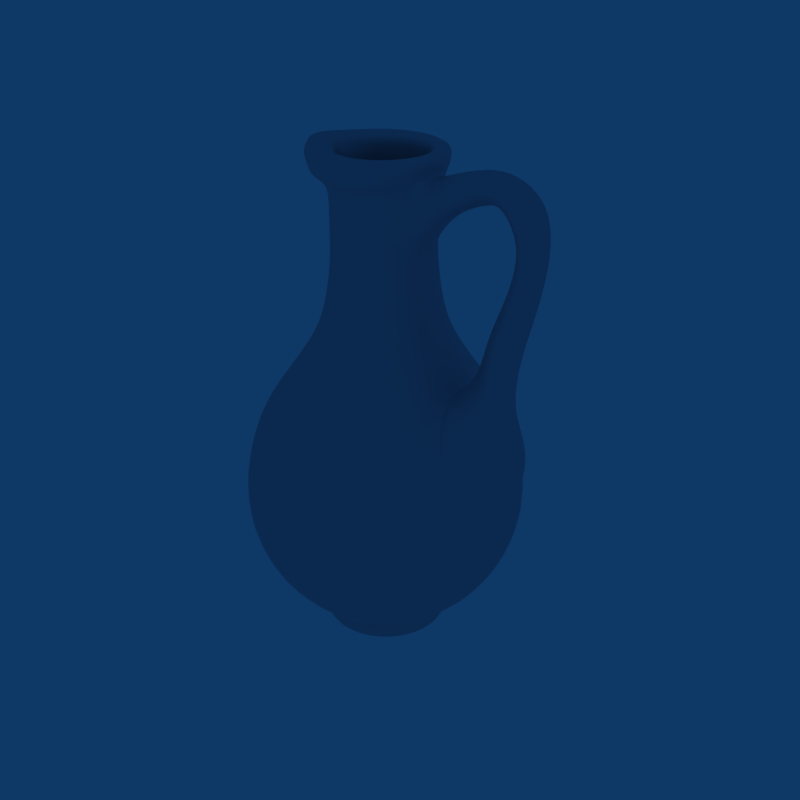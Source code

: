 # Source: Pichel_.blend  (saved by Blender 2.90.8; exported with 4.5.12 LTS)
import bpy
from mathutils import Matrix  # noqa: F401  (used for matrix-valued properties, if any)

bpy.ops.wm.read_factory_settings(use_empty=True)
scene = bpy.context.scene
scene.name = 'Scene'

# ---- collections
col_colecci_n_1 = bpy.data.collections.new('Colección 1'); scene.collection.children.link(col_colecci_n_1)

# ---- materials (node trees are filled in below, after node groups)
mat_material = bpy.data.materials.new('Material')

# ---- material node trees
mat_material.use_nodes = True; mat_material.node_tree.nodes.clear()
_N = mat_material.node_tree.nodes; _L = mat_material.node_tree.links
n0 = _N.new('ShaderNodeBsdfPrincipled'); n0.name = 'Principled BSDF'; n0.location = (10, 300)
n0.distribution = 'GGX'
n0.subsurface_method = 'BURLEY'
n0.inputs[0].default_value = (0.8, 0.7333, 0.783, 1.0)
n0.inputs[1].default_value = 0.1724
n0.inputs[3].default_value = 1.45
n0.inputs[27].default_value = (0.0, 0.0, 0.0, 1.0)
n0.inputs[28].default_value = 1.0
n1 = _N.new('ShaderNodeOutputMaterial'); n1.name = 'Material Output'; n1.location = (300, 300)
_L.new(n0.outputs[0], n1.inputs[0])
n1.is_active_output = True

# ---- world
world_world = bpy.data.worlds.new('World'); scene.world = world_world
world_world.color = (0.05656, 0.2208, 0.4)
world_world.use_sun_shadow = False
world_world.sun_shadow_jitter_overblur = 0.0
world_world.cycles.sampling_method = 'MANUAL'
world_world.cycles.sample_map_resolution = 256

# ---- meshes
me_oilbottle = bpy.data.meshes.new('Oilbottle')
me_oilbottle.from_pydata([(1.123, -5.349e-10, -0.3066), (-1.123, -5.349e-10, -0.3066), (-1.391, -5.349e-10, -0.5379), (-1.77, -5.349e-10, -0.8493), (-2.081, -5.349e-10, -1.229), (-2.313, -5.349e-10, -1.661), (-2.455, -5.349e-10, -2.131), (-2.503, -5.349e-10, -2.619), (-2.455, -5.349e-10, -3.146), (-2.313, -5.349e-10, -3.704), (-2.081, -5.349e-10, -4.23), (-1.701, -5.349e-10, -4.758), (-1.391, -5.349e-10, -5.187), (-1.024, -5.349e-10, -5.808), (-0.8846, -5.349e-10, -6.774), (-0.8172, 0.3385, -6.774), (-0.8172, -0.3385, -6.774), (-0.9458, 0.3918, -5.808), (-0.9458, -0.3918, -5.808), (-1.285, 0.5322, -5.187), (-1.285, -0.5322, -5.187), (-1.572, 0.6511, -4.758), (-1.572, -0.6511, -4.758), (-1.923, 0.7965, -4.23), (-1.923, -0.7965, -4.23), (-2.137, 0.8851, -3.704), (-2.137, -0.8851, -3.704), (-2.268, 0.9396, -3.146), (-2.268, -0.9396, -3.146), (-2.313, 0.958, -2.619), (-2.313, -0.958, -2.619), (-2.268, 0.9396, -2.131), (-2.268, -0.9396, -2.131), (-2.137, 0.8851, -1.661), (-2.137, -0.8851, -1.661), (-1.923, 0.7965, -1.229), (-1.923, -0.7965, -1.229), (-1.635, 0.6774, -0.8493), (-1.635, -0.6774, -0.8493), (-1.285, 0.5322, -0.5379), (-1.285, -0.5322, -0.5379), (-1.037, 0.4297, -0.3066), (-1.037, -0.4297, -0.3066), (-0.7939, 0.7939, -0.3066), (-0.7939, -0.7939, -0.3066), (-0.9834, 0.9834, -0.5379), (-0.9834, -0.9834, -0.5379), (-1.252, 1.252, -0.8493), (-1.252, -1.252, -0.8493), (-1.472, 1.472, -1.229), (-1.472, -1.472, -1.229), (-1.635, 1.635, -1.661), (-1.635, -1.635, -1.661), (-1.736, 1.736, -2.131), (-1.736, -1.736, -2.131), (-1.77, 1.77, -2.619), (-1.77, -1.77, -2.619), (-1.736, 1.736, -3.146), (-1.736, -1.736, -3.146), (-1.635, 1.635, -3.704), (-1.635, -1.635, -3.704), (-1.472, 1.472, -4.23), (-1.472, -1.472, -4.23), (-1.203, 1.203, -4.758), (-1.203, -1.203, -4.758), (-0.9834, 0.9834, -5.187), (-0.9834, -0.9834, -5.187), (-0.7239, 0.7239, -5.808), (-0.7239, -0.7239, -5.808), (-0.6255, 0.6255, -6.774), (-0.6255, -0.6255, -6.774), (-0.3385, 0.8172, -6.774), (-0.3385, -0.8172, -6.774), (-0.3918, 0.9458, -5.808), (-0.3918, -0.9458, -5.808), (-0.5322, 1.285, -5.187), (-0.5322, -1.285, -5.187), (-0.6511, 1.572, -4.758), (-0.6511, -1.572, -4.758), (-0.7965, 1.923, -4.23), (-0.7965, -1.923, -4.23), (-0.8851, 2.137, -3.704), (-0.8851, -2.137, -3.704), (-0.9396, 2.268, -3.146), (-0.9396, -2.268, -3.146), (-0.958, 2.313, -2.619), (-0.958, -2.313, -2.619), (-0.9396, 2.268, -2.131), (-0.9396, -2.268, -2.131), (-0.8851, 2.137, -1.661), (-0.8851, -2.137, -1.661), (-0.7965, 1.923, -1.229), (-0.7965, -1.923, -1.229), (-0.6774, 1.635, -0.8493), (-0.6774, -1.635, -0.8493), (-0.5322, 1.285, -0.5379), (-0.5322, -1.285, -0.5379), (-0.4297, 1.037, -0.3066), (-0.4297, -1.037, -0.3066), (8.226e-08, 1.123, -0.3066), (8.226e-08, -1.123, -0.3066), (-1.364e-08, 1.391, -0.5379), (-1.364e-08, -1.391, -0.5379), (1.013e-07, 1.77, -0.8493), (1.013e-07, -1.77, -0.8493), (-2.864e-08, 2.081, -1.229), (-2.864e-08, -2.081, -1.229), (1.117e-07, 2.313, -1.661), (1.117e-07, -2.313, -1.661), (1.126e-07, 2.455, -2.131), (1.126e-07, -2.455, -2.131), (8.681e-08, 2.503, -2.619), (8.681e-08, -2.503, -2.619), (1.126e-07, 2.455, -3.146), (1.126e-07, -2.455, -3.146), (-2.619e-08, 2.313, -3.704), (-2.619e-08, -2.313, -3.704), (-2.864e-08, 2.081, -4.23), (-2.864e-08, -2.081, -4.23), (8.072e-08, 1.701, -4.758), (8.072e-08, -1.701, -4.758), (-3.526e-08, 1.391, -5.187), (-3.526e-08, -1.391, -5.187), (-4.186e-08, 1.024, -5.808), (-4.186e-08, -1.024, -5.808), (-7.967e-09, 0.8846, -6.774), (-7.967e-09, -0.8846, -6.774), (0.3385, 0.8172, -6.774), (0.3385, -0.8172, -6.774), (0.3918, 0.9458, -5.808), (0.3918, -0.9458, -5.808), (0.5322, 1.285, -5.187), (0.5322, -1.285, -5.187), (0.6511, 1.572, -4.758), (0.6511, -1.572, -4.758), (0.7965, 1.923, -4.23), (0.7965, -1.923, -4.23), (0.8851, 2.137, -3.704), (0.8851, -2.137, -3.704), (0.9396, 2.268, -3.146), (0.9396, -2.268, -3.146), (0.958, 2.313, -2.619), (0.958, -2.313, -2.619), (0.9396, 2.268, -2.131), (0.9396, -2.268, -2.131), (0.8851, 2.137, -1.661), (0.8851, -2.137, -1.661), (0.7965, 1.923, -1.229), (0.7965, -1.923, -1.229), (0.6774, 1.635, -0.8493), (0.6774, -1.635, -0.8493), (0.5322, 1.285, -0.5379), (0.5322, -1.285, -0.5379), (0.4297, 1.037, -0.3066), (0.4297, -1.037, -0.3066), (0.7939, 0.7939, -0.3066), (0.7939, -0.7939, -0.3066), (0.9834, 0.9834, -0.5379), (0.9834, -0.9834, -0.5379), (1.252, 1.252, -0.8493), (1.252, -1.252, -0.8493), (1.472, 1.472, -1.229), (1.472, -1.472, -1.229), (1.635, 1.635, -1.661), (1.635, -1.635, -1.661), (1.736, 1.736, -2.131), (1.736, -1.736, -2.131), (1.77, 1.77, -2.619), (1.77, -1.77, -2.619), (1.736, 1.736, -3.146), (1.736, -1.736, -3.146), (1.635, 1.635, -3.704), (1.635, -1.635, -3.704), (1.472, 1.472, -4.23), (1.472, -1.472, -4.23), (1.203, 1.203, -4.758), (1.203, -1.203, -4.758), (0.9834, 0.9834, -5.187), (0.9834, -0.9834, -5.187), (0.7239, 0.7239, -5.808), (0.7239, -0.7239, -5.808), (0.6255, 0.6255, -6.774), (0.6255, -0.6255, -6.774), (0.8172, 0.3385, -6.774), (0.8172, -0.3385, -6.774), (0.9458, 0.3918, -5.808), (0.9458, -0.3918, -5.808), (1.285, 0.5322, -5.187), (1.285, -0.5322, -5.187), (1.622, 0.5763, -4.758), (1.622, -0.5763, -4.758), (1.823, 0.9462, -4.23), (1.823, -0.9462, -4.23), (2.037, 1.035, -3.704), (2.037, -1.035, -3.704), (2.318, 0.8647, -3.146), (2.318, -0.8647, -3.146), (2.313, 0.958, -2.619), (2.313, -0.958, -2.619), (2.268, 0.9396, -2.131), (2.268, -0.9396, -2.131), (2.137, 0.8851, -1.661), (2.137, -0.8851, -1.661), (1.923, 0.7965, -1.229), (1.923, -0.7965, -1.229), (1.635, 0.6774, -0.8493), (1.635, -0.6774, -0.8493), (1.285, 0.5322, -0.5379), (1.285, -0.5322, -0.5379), (1.037, 0.4297, -0.3066), (1.037, -0.4297, -0.3066), (1.391, -5.349e-10, -0.5378), (1.77, -5.349e-10, -0.8491), (2.081, -5.349e-10, -1.228), (2.313, -5.349e-10, -1.661), (2.455, -5.349e-10, -2.131), (2.503, -5.349e-10, -2.619), (2.486, -5.349e-10, -2.811), (1.504, -5.349e-10, -5.03), (1.391, -5.349e-10, -5.187), (1.024, -5.349e-10, -5.808), (0.8846, -5.349e-10, -6.774), (-0.8846, -5.349e-10, -8.105), (-0.8172, 0.3385, -8.105), (-0.8172, -0.3385, -8.105), (-0.6255, 0.6255, -8.105), (-0.6255, -0.6255, -8.105), (-0.3385, 0.8172, -8.105), (-0.3385, -0.8172, -8.105), (-7.967e-09, 0.8846, -8.105), (-7.967e-09, -0.8846, -8.105), (0.3385, 0.8172, -8.105), (0.3385, -0.8172, -8.105), (0.6255, 0.6255, -8.105), (0.6255, -0.6255, -8.105), (0.8826, 0.3385, -8.105), (0.8826, -0.3385, -8.105), (-1.214, -5.349e-10, -8.243), (-1.131, 0.4174, -8.243), (-1.131, -0.4174, -8.243), (-0.8943, 0.7713, -8.243), (-0.8943, -0.7713, -8.243), (-0.5404, 1.008, -8.243), (-0.5404, -1.008, -8.243), (-0.123, 1.091, -8.243), (-0.123, -1.091, -8.243), (0.2944, 1.008, -8.243), (0.2944, -1.008, -8.243), (0.6482, 0.7713, -8.243), (0.6482, -0.7713, -8.243), (0.9005, 0.4174, -8.262), (0.9005, -0.4174, -8.262), (1.089, -5.349e-10, -8.389), (-1.719, -5.349e-10, -8.664), (-1.31, 0.4639, -8.664), (-1.31, -0.4639, -8.664), (-0.994, 0.8573, -8.664), (-0.994, -0.8573, -8.664), (-0.6007, 1.12, -8.664), (-0.6007, -1.12, -8.664), (-0.1368, 1.212, -8.664), (-0.1368, -1.212, -8.664), (0.3272, 1.12, -8.664), (0.3272, -1.12, -8.664), (0.7205, 0.8573, -8.664), (0.7205, -0.8573, -8.664), (0.9833, 0.4639, -8.664), (0.9833, -0.4639, -8.664), (1.076, -5.349e-10, -8.664), (0.7613, -5.349e-10, -8.664), (0.7033, 0.2913, -8.664), (0.7033, -0.2913, -8.664), (0.5383, 0.5383, -8.664), (0.5383, -0.5383, -8.664), (0.2913, 0.7033, -8.664), (0.2913, -0.7033, -8.664), (-6.526e-09, 0.7613, -8.664), (-6.526e-09, -0.7613, -8.664), (-0.2913, 0.7033, -8.664), (-0.2913, -0.7033, -8.664), (-0.5383, 0.5383, -8.664), (-0.5383, -0.5383, -8.664), (-0.7512, 0.2913, -8.664), (-0.7512, -0.2913, -8.664), (-1.094, -5.349e-10, -8.664), (0.707, -5.349e-10, -8.238), (0.6532, 0.2706, -8.238), (0.6532, -0.2706, -8.238), (0.4999, 0.4999, -8.238), (0.4999, -0.4999, -8.238), (0.2706, 0.6532, -8.238), (0.2706, -0.6532, -8.238), (-6.157e-09, 0.707, -8.238), (-6.157e-09, -0.707, -8.238), (-0.2706, 0.6532, -8.238), (-0.2706, -0.6532, -8.238), (-0.4999, 0.4999, -8.238), (-0.4999, -0.4999, -8.238), (-0.6532, 0.2706, -8.238), (-0.6532, -0.2706, -8.238), (-0.707, -5.349e-10, -8.238), (0.8792, -5.349e-10, -5.688), (0.8122, 0.2706, -5.688), (0.8122, -0.2706, -5.688), (0.6217, 0.4999, -5.688), (0.6217, -0.4999, -5.688), (0.3364, 0.6532, -5.688), (0.3364, -0.6532, -5.688), (7.185e-09, 0.707, -5.688), (7.185e-09, -0.707, -5.688), (-0.3364, 0.6532, -5.688), (-0.3364, -0.6532, -5.688), (-0.6217, 0.4999, -5.688), (-0.6217, -0.4999, -5.688), (-0.8122, 0.2706, -5.688), (-0.8122, -0.2706, -5.688), (-0.8792, -5.349e-10, -5.688), (1.616, -5.349e-10, -5.1), (2.649, -5.349e-10, -3.191), (2.502, 0.8071, -3.486), (2.502, -0.8071, -3.486), (2.223, 0.9607, -3.972), (2.223, -0.9607, -3.972), (1.959, 0.881, -4.41), (1.959, -0.881, -4.41), (1.717, 0.5356, -4.829), (1.717, -0.5356, -4.829), (1.873, 0.3358, -5.002), (1.873, -0.3358, -5.002), (2.114, 0.5543, -4.716), (2.114, -0.5543, -4.716), (2.334, 0.6109, -4.429), (2.334, -0.6109, -4.429), (2.486, 0.4633, -4.214), (2.486, -0.4633, -4.214), (2.615, -5.349e-10, -4.055), (1.772, -5.349e-10, -5.213), (1.949, -5.349e-10, -5.5), (2.559, -5.349e-10, -4.629), (2.451, 0.32, -4.862), (2.451, -0.32, -4.862), (2.33, 0.3795, -4.979), (2.33, -0.3795, -4.979), (2.168, 0.3436, -5.133), (2.168, -0.3436, -5.133), (2.067, 0.1513, -5.48), (2.067, -0.1513, -5.48), (1.541, -5.349e-10, -5.07), (2.548, -5.349e-10, -2.895), (1.661, 0.5683, -4.794), (1.661, -0.5683, -4.794), (2.383, 0.8558, -3.225), (2.383, -0.8558, -3.225), (2.099, 1.024, -3.773), (2.099, -1.024, -3.773), (1.873, 0.9364, -4.285), (1.873, -0.9364, -4.285), (2.509, 0.1581, -6.867), (2.509, -0.1581, -6.867), (2.62, 0.2452, -6.842), (2.62, -0.2452, -6.842), (2.713, 0.2612, -6.8), (2.713, -0.2612, -6.8), (2.791, 0.2125, -6.735), (2.791, -0.2125, -6.735), (2.979, -5.349e-10, -6.551), (2.448, -5.349e-10, -6.909), (2.613, -5.349e-10, -7.57), (3.162, -5.349e-10, -7.542), (3.013, 0.2218, -7.546), (3.013, -0.2218, -7.546), (2.911, 0.3021, -7.556), (2.911, -0.3021, -7.556), (2.804, 0.2853, -7.566), (2.804, -0.2853, -7.566), (2.686, 0.1644, -7.578), (2.686, -0.1644, -7.578), (2.492, 0.2074, -8.046), (2.492, -0.2074, -8.046), (2.635, 0.338, -8.117), (2.635, -0.338, -8.117), (2.765, 0.3607, -8.182), (2.765, -0.3607, -8.182), (2.889, 0.2849, -8.243), (2.889, -0.2849, -8.243), (3.018, -5.349e-10, -8.327), (2.439, -5.349e-10, -8.0), (2.232, -5.349e-10, -8.155), (2.337, -5.349e-10, -8.752), (2.312, 0.2518, -8.603), (2.312, -0.2518, -8.603), (2.29, 0.3217, -8.485), (2.29, -0.3217, -8.485), (2.268, 0.3021, -8.361), (2.268, -0.3021, -8.361), (2.243, 0.1849, -8.225), (2.243, -0.1849, -8.225), (1.884, 0.1849, -8.116), (1.884, -0.1849, -8.116), (1.824, 0.278, -8.24), (1.824, -0.278, -8.24), (1.769, 0.2976, -8.353), (1.769, -0.2976, -8.353), (1.716, 0.2518, -8.461), (1.716, -0.2518, -8.461), (1.658, -5.349e-10, -8.601), (1.922, -5.349e-10, -8.055), (-0.8846, -5.349e-10, -7.218), (-0.8846, -5.349e-10, -7.661), (-0.8172, 0.3385, -7.218), (-0.8172, -0.3385, -7.218), (-0.8172, 0.3385, -7.661), (-0.8172, -0.3385, -7.661), (-0.6255, 0.6255, -7.218), (-0.6255, -0.6255, -7.218), (-0.6255, 0.6255, -7.661), (-0.6255, -0.6255, -7.661), (-0.3385, 0.8172, -7.218), (-0.3385, -0.8172, -7.218), (-0.3385, 0.8172, -7.661), (-0.3385, -0.8172, -7.661), (-7.967e-09, 0.8846, -7.218), (-7.967e-09, -0.8846, -7.218), (-7.967e-09, 0.8846, -7.661), (-7.967e-09, -0.8846, -7.661), (0.3385, 0.8172, -7.218), (0.3385, -0.8172, -7.218), (0.3385, 0.8172, -7.661), (0.3385, -0.8172, -7.661), (0.6255, 0.6255, -7.218), (0.6255, -0.6255, -7.218), (0.6255, 0.6255, -7.661), (0.6255, -0.6255, -7.661), (0.8172, 0.3385, -7.218), (0.8172, -0.3385, -7.218), (0.8172, 0.3385, -7.661), (0.8172, -0.3385, -7.661), (0.8846, -5.349e-10, -7.054), (1.13, -5.349e-10, -7.501), (1.047, 0.3289, -7.864), (1.047, -0.3289, -7.864), (1.068, 0.2964, -7.594), (1.068, -0.2964, -7.594), (1.075, 0.3357, -8.186), (1.075, -0.3357, -8.186), (1.155, -5.349e-10, -8.376), (1.11, 0.1509, -8.328), (1.11, -0.1509, -8.328), (1.526, -5.349e-10, -7.883), (1.435, 0.3034, -8.099), (1.435, -0.3034, -8.099), (1.476, 0.2406, -7.97), (1.476, -0.2406, -7.97), (1.422, 0.3167, -8.27), (1.422, -0.3167, -8.27), (1.407, -5.349e-10, -8.489), (1.413, 0.2013, -8.394), (1.413, -0.2013, -8.394), (2.143, 0.1536, -5.942), (2.143, -0.1536, -5.942), (2.299, 0.1558, -6.404), (2.299, -0.1558, -6.404), (2.248, 0.3108, -5.703), (2.248, -0.3108, -5.703), (2.407, 0.278, -6.272), (2.407, -0.278, -6.272), (2.387, 0.34, -5.586), (2.387, -0.34, -5.586), (2.523, 0.3006, -6.193), (2.523, -0.3006, -6.193), (2.493, 0.2842, -5.486), (2.493, -0.2842, -5.486), (2.615, 0.2484, -6.11), (2.615, -0.2484, -6.11), (2.628, -5.349e-10, -5.27), (2.776, -5.349e-10, -5.911), (2.082, -5.349e-10, -5.97), (2.265, -5.349e-10, -6.439), (-1.38, -5.349e-10, -8.384), (-1.171, 0.4233, -8.384), (-1.171, -0.4233, -8.384), (-0.9069, 0.7821, -8.384), (-0.9069, -0.7821, -8.384), (-0.5481, 1.022, -8.384), (-0.5481, -1.022, -8.384), (-0.1248, 1.106, -8.384), (-0.1248, -1.106, -8.384), (0.2985, 1.022, -8.384), (0.2985, -1.022, -8.384), (0.7014, 0.8346, -8.384), (0.7014, -0.8346, -8.384), (0.9573, 0.4517, -8.456), (0.9573, -0.4517, -8.456), (1.047, -5.349e-10, -8.456), (0.736, -5.349e-10, -8.466), (0.68, 0.2817, -8.466), (0.68, -0.2817, -8.466), (0.5205, 0.5205, -8.466), (0.5205, -0.5205, -8.466), (0.2817, 0.68, -8.466), (0.2817, -0.68, -8.466), (-5.715e-08, 0.736, -8.466), (-5.715e-08, -0.736, -8.466), (-0.2817, 0.68, -8.466), (-0.2817, -0.68, -8.466), (-0.5205, 0.5205, -8.466), (-0.5205, -0.5205, -8.466), (-0.7056, 0.2817, -8.466), (-0.7056, -0.2817, -8.466), (-0.9139, -5.349e-10, -8.466), (-1.123, -5.349e-10, 2.384e-07), (-1.037, 0.4297, 4.768e-07), (-1.037, -0.4297, 4.768e-07), (-0.7939, 0.7939, 4.768e-07), (-0.7939, -0.7939, 4.768e-07), (-0.4297, 1.037, 4.768e-07), (-0.4297, -1.037, 4.768e-07), (8.226e-08, 1.123, 4.768e-07), (8.226e-08, -1.123, 4.768e-07), (0.4297, 1.037, 4.768e-07), (0.4297, -1.037, 4.768e-07), (0.7939, 0.7939, 4.768e-07), (0.7939, -0.7939, 4.768e-07), (1.037, 0.4297, 4.768e-07), (1.037, -0.4297, 4.768e-07), (1.123, -5.349e-10, 2.384e-07), (-0.8926, 0.3697, 2.384e-07), (-0.8926, -0.3697, 2.384e-07), (-0.9662, -5.349e-10, 2.384e-07), (-0.6832, 0.6832, 4.768e-07), (-0.6832, -0.6832, 4.768e-07), (-0.3697, 0.8926, 4.768e-07), (-0.3697, -0.8926, 4.768e-07), (6.264e-08, 0.9662, 4.768e-07), (6.264e-08, -0.9662, 4.768e-07), (0.3697, 0.8926, 4.768e-07), (0.3697, -0.8926, 4.768e-07), (0.6832, 0.6832, 4.768e-07), (0.6832, -0.6832, 4.768e-07), (0.8926, 0.3697, 2.384e-07), (0.8926, -0.3697, 2.384e-07), (0.9662, -5.349e-10, 2.384e-07), (-7.586e-08, -5.349e-10, 2.384e-07), (-1.037, 0.4297, -0.1824), (-1.037, -0.4297, -0.1824), (-1.123, -5.349e-10, -0.1824), (-0.7939, 0.7939, -0.1824), (-0.7939, -0.7939, -0.1824), (-0.4297, 1.037, -0.1824), (-0.4297, -1.037, -0.1824), (-3.375e-08, 1.123, -0.1824), (-3.375e-08, -1.123, -0.1824), (0.4297, 1.037, -0.1824), (0.4297, -1.037, -0.1824), (0.7939, 0.7939, -0.1824), (0.7939, -0.7939, -0.1824), (1.037, 0.4297, -0.1824), (1.037, -0.4297, -0.1824), (1.123, -5.349e-10, -0.1824), (0.8693, -5.349e-10, -0.5207), (0.9275, 0.3327, -5.399), (0.9275, -0.3327, -5.399), (1.484, 0.6147, -4.46), (1.484, -0.6147, -4.46), (1.939, 0.8031, -3.489), (1.939, -0.8031, -3.489), (2.099, 0.8693, -2.619), (2.099, -0.8693, -2.619), (1.939, 0.8031, -1.75), (1.939, -0.8031, -1.75), (1.484, 0.6147, -1.013), (1.484, -0.6147, -1.013), (0.8031, 0.3327, -0.5207), (0.8031, -0.3327, -0.5207), (-6.096e-08, -5.349e-10, -0.3478), (0.6147, 0.6147, -0.5207), (0.6147, -0.6147, -0.5207), (1.136, 1.136, -1.013), (1.136, -1.136, -1.013), (1.484, 1.484, -1.75), (1.484, -1.484, -1.75), (1.606, 1.606, -2.619), (1.606, -1.606, -2.619), (1.484, 1.484, -3.489), (1.484, -1.484, -3.489), (1.136, 1.136, -4.46), (1.136, -1.136, -4.46), (0.7099, 0.6147, -5.399), (0.7099, -0.6147, -5.399), (0.3842, 0.8031, -5.399), (0.3842, -0.8031, -5.399), (0.6147, 1.484, -4.46), (0.6147, -1.484, -4.46), (0.8031, 1.939, -3.489), (0.8031, -1.939, -3.489), (0.8693, 2.099, -2.619), (0.8693, -2.099, -2.619), (0.8031, 1.939, -1.75), (0.8031, -1.939, -1.75), (0.6147, 1.484, -1.013), (0.6147, -1.484, -1.013), (0.3327, 0.8031, -0.5207), (0.3327, -0.8031, -0.5207), (-7.869e-08, 0.8693, -0.5207), (-7.869e-08, -0.8693, -0.5207), (-1.063e-07, 1.606, -1.013), (-1.063e-07, -1.606, -1.013), (-1.157e-07, 2.099, -1.75), (-1.157e-07, -2.099, -1.75), (-1.342e-07, 2.272, -2.619), (-1.342e-07, -2.272, -2.619), (-1.157e-07, 2.099, -3.489), (-1.157e-07, -2.099, -3.489), (-1.063e-07, 1.606, -4.46), (-1.063e-07, -1.606, -4.46), (-1.114e-07, 0.8693, -5.399), (-1.114e-07, -0.8693, -5.399), (-0.3842, 0.8031, -5.399), (-0.3842, -0.8031, -5.399), (-0.6147, 1.484, -4.46), (-0.6147, -1.484, -4.46), (-0.8031, 1.939, -3.489), (-0.8031, -1.939, -3.489), (-0.8693, 2.099, -2.619), (-0.8693, -2.099, -2.619), (-0.8031, 1.939, -1.75), (-0.8031, -1.939, -1.75), (-0.6147, 1.484, -1.013), (-0.6147, -1.484, -1.013), (-0.3327, 0.8031, -0.5207), (-0.3327, -0.8031, -0.5207), (-0.6147, 0.6147, -0.5207), (-0.6147, -0.6147, -0.5207), (-1.136, 1.136, -1.013), (-1.136, -1.136, -1.013), (-1.484, 1.484, -1.75), (-1.484, -1.484, -1.75), (-1.606, 1.606, -2.619), (-1.606, -1.606, -2.619), (-1.484, 1.484, -3.489), (-1.484, -1.484, -3.489), (-1.136, 1.136, -4.46), (-1.136, -1.136, -4.46), (-0.7099, 0.6147, -5.399), (-0.7099, -0.6147, -5.399), (-0.9275, 0.3327, -5.399), (-0.9275, -0.3327, -5.399), (-1.484, 0.6147, -4.46), (-1.484, -0.6147, -4.46), (-1.939, 0.8031, -3.489), (-1.939, -0.8031, -3.489), (-2.099, 0.8693, -2.619), (-2.099, -0.8693, -2.619), (-1.939, 0.8031, -1.75), (-1.939, -0.8031, -1.75), (-1.484, 0.6147, -1.013), (-1.484, -0.6147, -1.013), (-0.8031, 0.3327, -0.5207), (-0.8031, -0.3327, -0.5207), (-0.8693, -5.349e-10, -0.5207), (-1.606, -5.349e-10, -1.013), (-2.099, -5.349e-10, -1.75), (-2.272, -5.349e-10, -2.619), (-2.099, -5.349e-10, -3.489), (-1.606, -5.349e-10, -4.46), (-1.004, -5.349e-10, -5.399), (1.606, -5.349e-10, -1.013), (2.099, -5.349e-10, -1.75), (2.272, -5.349e-10, -2.619), (2.099, -5.349e-10, -3.489), (1.606, -5.349e-10, -4.46), (1.004, -5.349e-10, -5.399), (0.707, -5.349e-10, -6.211), (0.6532, 0.2706, -6.211), (0.6532, -0.2706, -6.211), (0.4999, 0.4999, -6.211), (0.4999, -0.4999, -6.211), (0.2706, 0.6532, -6.211), (0.2706, -0.6532, -6.211), (-6.157e-09, 0.707, -6.211), (-6.157e-09, -0.707, -6.211), (-0.2706, 0.6532, -6.211), (-0.2706, -0.6532, -6.211), (-0.4999, 0.4999, -6.211), (-0.4999, -0.4999, -6.211), (-0.6532, 0.2706, -6.211), (-0.6532, -0.2706, -6.211), (-0.707, -5.349e-10, -6.211)], [], [(14, 13, 17, 15), (18, 13, 14, 16), (13, 12, 19, 17), (20, 12, 13, 18), (12, 11, 21, 19), (22, 11, 12, 20), (11, 10, 23, 21), (24, 10, 11, 22), (10, 9, 25, 23), (26, 9, 10, 24), (9, 8, 27, 25), (28, 8, 9, 26), (8, 7, 29, 27), (30, 7, 8, 28), (7, 6, 31, 29), (32, 6, 7, 30), (6, 5, 33, 31), (34, 5, 6, 32), (5, 4, 35, 33), (36, 4, 5, 34), (4, 3, 37, 35), (38, 3, 4, 36), (3, 2, 39, 37), (40, 2, 3, 38), (2, 1, 41, 39), (42, 1, 2, 40), (39, 41, 43, 45), (44, 42, 40, 46), (37, 39, 45, 47), (46, 40, 38, 48), (35, 37, 47, 49), (48, 38, 36, 50), (33, 35, 49, 51), (50, 36, 34, 52), (31, 33, 51, 53), (52, 34, 32, 54), (29, 31, 53, 55), (54, 32, 30, 56), (27, 29, 55, 57), (56, 30, 28, 58), (25, 27, 57, 59), (58, 28, 26, 60), (23, 25, 59, 61), (60, 26, 24, 62), (21, 23, 61, 63), (62, 24, 22, 64), (19, 21, 63, 65), (64, 22, 20, 66), (17, 19, 65, 67), (66, 20, 18, 68), (15, 17, 67, 69), (68, 18, 16, 70), (69, 67, 73, 71), (74, 68, 70, 72), (67, 65, 75, 73), (76, 66, 68, 74), (65, 63, 77, 75), (78, 64, 66, 76), (63, 61, 79, 77), (80, 62, 64, 78), (61, 59, 81, 79), (82, 60, 62, 80), (59, 57, 83, 81), (84, 58, 60, 82), (57, 55, 85, 83), (86, 56, 58, 84), (55, 53, 87, 85), (88, 54, 56, 86), (53, 51, 89, 87), (90, 52, 54, 88), (51, 49, 91, 89), (92, 50, 52, 90), (49, 47, 93, 91), (94, 48, 50, 92), (47, 45, 95, 93), (96, 46, 48, 94), (45, 43, 97, 95), (98, 44, 46, 96), (95, 97, 99, 101), (100, 98, 96, 102), (93, 95, 101, 103), (102, 96, 94, 104), (91, 93, 103, 105), (104, 94, 92, 106), (89, 91, 105, 107), (106, 92, 90, 108), (87, 89, 107, 109), (108, 90, 88, 110), (85, 87, 109, 111), (110, 88, 86, 112), (83, 85, 111, 113), (112, 86, 84, 114), (81, 83, 113, 115), (114, 84, 82, 116), (79, 81, 115, 117), (116, 82, 80, 118), (77, 79, 117, 119), (118, 80, 78, 120), (75, 77, 119, 121), (120, 78, 76, 122), (73, 75, 121, 123), (122, 76, 74, 124), (71, 73, 123, 125), (124, 74, 72, 126), (125, 123, 129, 127), (130, 124, 126, 128), (123, 121, 131, 129), (132, 122, 124, 130), (121, 119, 133, 131), (134, 120, 122, 132), (119, 117, 135, 133), (136, 118, 120, 134), (117, 115, 137, 135), (138, 116, 118, 136), (115, 113, 139, 137), (140, 114, 116, 138), (113, 111, 141, 139), (142, 112, 114, 140), (111, 109, 143, 141), (144, 110, 112, 142), (109, 107, 145, 143), (146, 108, 110, 144), (107, 105, 147, 145), (148, 106, 108, 146), (105, 103, 149, 147), (150, 104, 106, 148), (103, 101, 151, 149), (152, 102, 104, 150), (101, 99, 153, 151), (154, 100, 102, 152), (151, 153, 155, 157), (156, 154, 152, 158), (149, 151, 157, 159), (158, 152, 150, 160), (147, 149, 159, 161), (160, 150, 148, 162), (145, 147, 161, 163), (162, 148, 146, 164), (143, 145, 163, 165), (164, 146, 144, 166), (141, 143, 165, 167), (166, 144, 142, 168), (139, 141, 167, 169), (168, 142, 140, 170), (137, 139, 169, 171), (170, 140, 138, 172), (135, 137, 171, 173), (172, 138, 136, 174), (133, 135, 173, 175), (174, 136, 134, 176), (131, 133, 175, 177), (176, 134, 132, 178), (129, 131, 177, 179), (178, 132, 130, 180), (127, 129, 179, 181), (180, 130, 128, 182), (181, 179, 185, 183), (186, 180, 182, 184), (179, 177, 187, 185), (188, 178, 180, 186), (177, 175, 189, 187), (190, 176, 178, 188), (175, 173, 191, 189), (192, 174, 176, 190), (173, 171, 193, 191), (194, 172, 174, 192), (171, 169, 195, 193), (196, 170, 172, 194), (169, 167, 197, 195), (198, 168, 170, 196), (167, 165, 199, 197), (200, 166, 168, 198), (165, 163, 201, 199), (202, 164, 166, 200), (163, 161, 203, 201), (204, 162, 164, 202), (161, 159, 205, 203), (206, 160, 162, 204), (159, 157, 207, 205), (208, 158, 160, 206), (157, 155, 209, 207), (210, 156, 158, 208), (0, 211, 207, 209), (0, 210, 208, 211), (205, 207, 211, 212), (211, 208, 206, 212), (203, 205, 212, 213), (212, 206, 204, 213), (201, 203, 213, 214), (213, 204, 202, 214), (199, 201, 214, 215), (214, 202, 200, 215), (197, 199, 215, 216), (215, 200, 198, 216), (195, 197, 216, 217), (216, 198, 196, 217), (187, 189, 218, 219), (218, 190, 188, 219), (185, 187, 219, 220), (219, 188, 186, 220), (183, 185, 220, 221), (220, 186, 184, 221), (223, 238, 237, 222), (237, 239, 224, 222), (225, 240, 238, 223), (239, 241, 226, 224), (227, 242, 240, 225), (241, 243, 228, 226), (229, 244, 242, 227), (243, 245, 230, 228), (231, 246, 244, 229), (245, 247, 232, 230), (233, 248, 246, 231), (247, 249, 234, 232), (235, 250, 248, 233), (249, 251, 236, 234), (269, 270, 266, 268), (267, 271, 269, 268), (270, 272, 264, 266), (265, 273, 271, 267), (272, 274, 262, 264), (263, 275, 273, 265), (274, 276, 260, 262), (261, 277, 275, 263), (276, 278, 258, 260), (259, 279, 277, 261), (278, 280, 256, 258), (257, 281, 279, 259), (280, 282, 254, 256), (255, 283, 281, 257), (282, 284, 253, 254), (253, 284, 283, 255), (323, 329, 327, 325), (328, 330, 324, 326), (321, 331, 329, 323), (330, 332, 322, 324), (319, 333, 331, 321), (332, 334, 320, 322), (318, 335, 333, 319), (334, 335, 318, 320), (325, 327, 336, 317), (336, 328, 326, 317), (327, 345, 337, 336), (337, 346, 328, 336), (335, 338, 339, 333), (340, 338, 335, 334), (333, 339, 341, 331), (342, 340, 334, 332), (331, 341, 343, 329), (344, 342, 332, 330), (329, 343, 345, 327), (346, 344, 330, 328), (218, 189, 349, 347), (350, 190, 218, 347), (347, 349, 325, 317), (326, 350, 347, 317), (195, 217, 348, 351), (348, 217, 196, 352), (351, 348, 318, 319), (318, 348, 352, 320), (193, 195, 351, 353), (352, 196, 194, 354), (353, 351, 319, 321), (320, 352, 354, 322), (191, 193, 353, 355), (354, 194, 192, 356), (355, 353, 321, 323), (322, 354, 356, 324), (189, 191, 355, 349), (356, 192, 190, 350), (349, 355, 323, 325), (324, 356, 350, 326), (357, 375, 367, 366), (367, 376, 358, 366), (365, 368, 369, 363), (370, 368, 365, 364), (363, 369, 371, 361), (372, 370, 364, 362), (361, 371, 373, 359), (374, 372, 362, 360), (359, 373, 375, 357), (376, 374, 360, 358), (373, 379, 377, 375), (378, 380, 374, 376), (371, 381, 379, 373), (380, 382, 372, 374), (369, 383, 381, 371), (382, 384, 370, 372), (368, 385, 383, 369), (384, 385, 368, 370), (375, 377, 386, 367), (386, 378, 376, 367), (377, 395, 387, 386), (387, 396, 378, 386), (385, 388, 389, 383), (390, 388, 385, 384), (383, 389, 391, 381), (392, 390, 384, 382), (381, 391, 393, 379), (394, 392, 382, 380), (379, 393, 395, 377), (396, 394, 380, 378), (393, 399, 397, 395), (398, 400, 394, 396), (391, 401, 399, 393), (400, 402, 392, 394), (389, 403, 401, 391), (402, 404, 390, 392), (388, 405, 403, 389), (404, 405, 388, 390), (395, 397, 406, 387), (406, 398, 396, 387), (14, 15, 409, 407), (410, 16, 14, 407), (407, 409, 411, 408), (412, 410, 407, 408), (408, 411, 223, 222), (224, 412, 408, 222), (15, 69, 413, 409), (414, 70, 16, 410), (409, 413, 415, 411), (416, 414, 410, 412), (411, 415, 225, 223), (226, 416, 412, 224), (69, 71, 417, 413), (418, 72, 70, 414), (413, 417, 419, 415), (420, 418, 414, 416), (415, 419, 227, 225), (228, 420, 416, 226), (71, 125, 421, 417), (422, 126, 72, 418), (417, 421, 423, 419), (424, 422, 418, 420), (419, 423, 229, 227), (230, 424, 420, 228), (125, 127, 425, 421), (426, 128, 126, 422), (421, 425, 427, 423), (428, 426, 422, 424), (423, 427, 231, 229), (232, 428, 424, 230), (127, 181, 429, 425), (430, 182, 128, 426), (425, 429, 431, 427), (432, 430, 426, 428), (427, 431, 233, 231), (234, 432, 428, 232), (181, 183, 433, 429), (434, 184, 182, 430), (429, 433, 435, 431), (436, 434, 430, 432), (431, 435, 235, 233), (236, 436, 432, 234), (183, 221, 437, 433), (437, 221, 184, 434), (438, 441, 433, 437), (434, 442, 438, 437), (441, 439, 435, 433), (436, 440, 442, 434), (439, 443, 235, 435), (236, 444, 440, 436), (443, 446, 250, 235), (251, 447, 444, 236), (446, 445, 252, 250), (252, 445, 447, 251), (406, 397, 451, 448), (452, 398, 406, 448), (448, 451, 441, 438), (442, 452, 448, 438), (397, 399, 449, 451), (450, 400, 398, 452), (451, 449, 439, 441), (440, 450, 452, 442), (399, 401, 453, 449), (454, 402, 400, 450), (449, 453, 443, 439), (444, 454, 450, 440), (401, 403, 456, 453), (457, 404, 402, 454), (453, 456, 446, 443), (447, 457, 454, 444), (403, 405, 455, 456), (455, 405, 404, 457), (456, 455, 445, 446), (445, 455, 457, 447), (345, 343, 462, 458), (463, 344, 346, 459), (458, 462, 464, 460), (465, 463, 459, 461), (460, 464, 359, 357), (360, 465, 461, 358), (343, 341, 466, 462), (467, 342, 344, 463), (462, 466, 468, 464), (469, 467, 463, 465), (464, 468, 361, 359), (362, 469, 465, 360), (341, 339, 470, 466), (471, 340, 342, 467), (466, 470, 472, 468), (473, 471, 467, 469), (468, 472, 363, 361), (364, 473, 469, 362), (339, 338, 474, 470), (474, 338, 340, 471), (470, 474, 475, 472), (475, 474, 471, 473), (472, 475, 365, 363), (365, 475, 473, 364), (337, 345, 458, 476), (459, 346, 337, 476), (476, 458, 460, 477), (461, 459, 476, 477), (477, 460, 357, 366), (358, 461, 477, 366), (237, 238, 479, 478), (480, 239, 237, 478), (478, 479, 254, 253), (255, 480, 478, 253), (238, 240, 481, 479), (482, 241, 239, 480), (479, 481, 256, 254), (257, 482, 480, 255), (240, 242, 483, 481), (484, 243, 241, 482), (481, 483, 258, 256), (259, 484, 482, 257), (242, 244, 485, 483), (486, 245, 243, 484), (483, 485, 260, 258), (261, 486, 484, 259), (244, 246, 487, 485), (488, 247, 245, 486), (485, 487, 262, 260), (263, 488, 486, 261), (246, 248, 489, 487), (490, 249, 247, 488), (487, 489, 264, 262), (265, 490, 488, 263), (248, 250, 491, 489), (492, 251, 249, 490), (489, 491, 266, 264), (267, 492, 490, 265), (250, 252, 493, 491), (493, 252, 251, 492), (491, 493, 268, 266), (268, 493, 492, 267), (270, 269, 494, 495), (494, 269, 271, 496), (495, 494, 285, 286), (285, 494, 496, 287), (272, 270, 495, 497), (496, 271, 273, 498), (497, 495, 286, 288), (287, 496, 498, 289), (274, 272, 497, 499), (498, 273, 275, 500), (499, 497, 288, 290), (289, 498, 500, 291), (276, 274, 499, 501), (500, 275, 277, 502), (501, 499, 290, 292), (291, 500, 502, 293), (278, 276, 501, 503), (502, 277, 279, 504), (503, 501, 292, 294), (293, 502, 504, 295), (280, 278, 503, 505), (504, 279, 281, 506), (505, 503, 294, 296), (295, 504, 506, 297), (282, 280, 505, 507), (506, 281, 283, 508), (507, 505, 296, 298), (297, 506, 508, 299), (284, 282, 507, 509), (508, 283, 284, 509), (509, 507, 298, 300), (299, 508, 509, 300), (510, 528, 526, 511), (527, 528, 510, 512), (511, 526, 529, 513), (530, 527, 512, 514), (513, 529, 531, 515), (532, 530, 514, 516), (515, 531, 533, 517), (534, 532, 516, 518), (517, 533, 535, 519), (536, 534, 518, 520), (519, 535, 537, 521), (538, 536, 520, 522), (521, 537, 539, 523), (540, 538, 522, 524), (523, 539, 541, 525), (541, 540, 524, 525), (528, 542, 526), (527, 542, 528), (526, 542, 529), (530, 542, 527), (529, 542, 531), (532, 542, 530), (531, 542, 533), (534, 542, 532), (533, 542, 535), (536, 542, 534), (535, 542, 537), (538, 542, 536), (537, 542, 539), (540, 542, 538), (539, 542, 541), (541, 542, 540), (41, 1, 545, 543), (545, 1, 42, 544), (543, 545, 510, 511), (510, 545, 544, 512), (43, 41, 543, 546), (544, 42, 44, 547), (546, 543, 511, 513), (512, 544, 547, 514), (97, 43, 546, 548), (547, 44, 98, 549), (548, 546, 513, 515), (514, 547, 549, 516), (99, 97, 548, 550), (549, 98, 100, 551), (550, 548, 515, 517), (516, 549, 551, 518), (153, 99, 550, 552), (551, 100, 154, 553), (552, 550, 517, 519), (518, 551, 553, 520), (155, 153, 552, 554), (553, 154, 156, 555), (554, 552, 519, 521), (520, 553, 555, 522), (209, 155, 554, 556), (555, 156, 210, 557), (556, 554, 521, 523), (522, 555, 557, 524), (0, 209, 556, 558), (0, 558, 557, 210), (558, 556, 523, 525), (524, 557, 558, 525), (671, 670, 562, 560), (563, 670, 671, 561), (670, 669, 564, 562), (565, 669, 670, 563), (669, 668, 566, 564), (567, 668, 669, 565), (668, 667, 568, 566), (569, 667, 668, 567), (667, 666, 570, 568), (571, 666, 667, 569), (666, 559, 572, 570), (573, 559, 666, 571), (559, 574, 572), (573, 574, 559), (572, 574, 575), (576, 574, 573), (570, 572, 575, 577), (576, 573, 571, 578), (568, 570, 577, 579), (578, 571, 569, 580), (566, 568, 579, 581), (580, 569, 567, 582), (564, 566, 581, 583), (582, 567, 565, 584), (562, 564, 583, 585), (584, 565, 563, 586), (560, 562, 585, 587), (586, 563, 561, 588), (587, 585, 591, 589), (592, 586, 588, 590), (585, 583, 593, 591), (594, 584, 586, 592), (583, 581, 595, 593), (596, 582, 584, 594), (581, 579, 597, 595), (598, 580, 582, 596), (579, 577, 599, 597), (600, 578, 580, 598), (577, 575, 601, 599), (602, 576, 578, 600), (575, 574, 601), (602, 574, 576), (601, 574, 603), (604, 574, 602), (599, 601, 603, 605), (604, 602, 600, 606), (597, 599, 605, 607), (606, 600, 598, 608), (595, 597, 607, 609), (608, 598, 596, 610), (593, 595, 609, 611), (610, 596, 594, 612), (591, 593, 611, 613), (612, 594, 592, 614), (589, 591, 613, 615), (614, 592, 590, 616), (615, 613, 619, 617), (620, 614, 616, 618), (613, 611, 621, 619), (622, 612, 614, 620), (611, 609, 623, 621), (624, 610, 612, 622), (609, 607, 625, 623), (626, 608, 610, 624), (607, 605, 627, 625), (628, 606, 608, 626), (605, 603, 629, 627), (630, 604, 606, 628), (603, 574, 629), (630, 574, 604), (629, 574, 631), (632, 574, 630), (627, 629, 631, 633), (632, 630, 628, 634), (625, 627, 633, 635), (634, 628, 626, 636), (623, 625, 635, 637), (636, 626, 624, 638), (621, 623, 637, 639), (638, 624, 622, 640), (619, 621, 639, 641), (640, 622, 620, 642), (617, 619, 641, 643), (642, 620, 618, 644), (643, 641, 647, 645), (648, 642, 644, 646), (641, 639, 649, 647), (650, 640, 642, 648), (639, 637, 651, 649), (652, 638, 640, 650), (637, 635, 653, 651), (654, 636, 638, 652), (635, 633, 655, 653), (656, 634, 636, 654), (633, 631, 657, 655), (658, 632, 634, 656), (631, 574, 657), (658, 574, 632), (657, 574, 659), (659, 574, 658), (655, 657, 659, 660), (659, 658, 656, 660), (653, 655, 660, 661), (660, 656, 654, 661), (651, 653, 661, 662), (661, 654, 652, 662), (649, 651, 662, 663), (662, 652, 650, 663), (647, 649, 663, 664), (663, 650, 648, 664), (645, 647, 664, 665), (664, 648, 646, 665), (665, 316, 314, 645), (315, 316, 665, 646), (645, 314, 312, 643), (313, 315, 646, 644), (643, 312, 310, 617), (311, 313, 644, 618), (617, 310, 308, 615), (309, 311, 618, 616), (615, 308, 306, 589), (307, 309, 616, 590), (589, 306, 304, 587), (305, 307, 590, 588), (587, 304, 302, 560), (303, 305, 588, 561), (560, 302, 301, 671), (301, 303, 561, 671), (286, 285, 672, 673), (672, 285, 287, 674), (673, 672, 301, 302), (301, 672, 674, 303), (288, 286, 673, 675), (674, 287, 289, 676), (675, 673, 302, 304), (303, 674, 676, 305), (290, 288, 675, 677), (676, 289, 291, 678), (677, 675, 304, 306), (305, 676, 678, 307), (292, 290, 677, 679), (678, 291, 293, 680), (679, 677, 306, 308), (307, 678, 680, 309), (294, 292, 679, 681), (680, 293, 295, 682), (681, 679, 308, 310), (309, 680, 682, 311), (296, 294, 681, 683), (682, 295, 297, 684), (683, 681, 310, 312), (311, 682, 684, 313), (298, 296, 683, 685), (684, 297, 299, 686), (685, 683, 312, 314), (313, 684, 686, 315), (300, 298, 685, 687), (686, 299, 300, 687), (687, 685, 314, 316), (315, 686, 687, 316)])
me_oilbottle.polygons.foreach_set('use_smooth', [True] * 704)
me_oilbottle.materials.append(mat_material)
me_oilbottle.use_remesh_preserve_volume = False
me_oilbottle.use_remesh_preserve_attributes = False
me_oilbottle.use_mirror_vertex_groups = False
me_oilbottle.update()

# ---- objects
ob_oilbottle = bpy.data.objects.new('Oilbottle', me_oilbottle)

# ---- transforms, parenting, visibility, modifiers, constraints
ob_oilbottle.location = (0.0, 0.0, 0.0)
ob_oilbottle.rotation_euler = (3.142, -0.0, 0.0)
ob_oilbottle.lock_rotations_4d = False
ob_oilbottle.empty_display_type = 'ARROWS'
ob_oilbottle.lineart.crease_threshold = 0.0
_m = ob_oilbottle.modifiers.new('Subsurf', 'SUBSURF')
_m.uv_smooth = 'PRESERVE_CORNERS'
_m.quality = 2
_m.levels = 2

# ---- collection membership
col_colecci_n_1.objects.link(ob_oilbottle)

# ---- scene / render settings (as saved in the file)
scene.frame_start = 1; scene.frame_end = 250; scene.frame_set(1)
scene.render.engine = 'BLENDER_EEVEE_NEXT'
scene.render.image_settings.file_format = 'JPEG'
scene.render.image_settings.compression = 90
scene.render.resolution_x = 600
scene.render.resolution_y = 600
scene.render.pixel_aspect_x = 100.0
scene.render.pixel_aspect_y = 100.0
scene.render.fps = 25
scene.render.dither_intensity = 0.0
scene.render.use_compositing = False
scene.render.use_sequencer = False
scene.render.bake_margin = 2
scene.render.bake_bias = 0.0
scene.render.use_stamp_time = False
scene.render.use_stamp_date = False
scene.render.use_stamp_frame = False
scene.render.use_stamp_camera = False
scene.render.use_stamp_scene = False
scene.render.use_stamp_filename = False
scene.render.use_stamp_render_time = False
scene.render.stamp_font_size = 0
scene.cycles.use_denoising = False
scene.cycles.samples = 10
scene.cycles.sampling_pattern = 'TABULATED_SOBOL'
scene.cycles.light_sampling_threshold = 0.0
scene.cycles.use_adaptive_sampling = False
scene.cycles.use_light_tree = False
scene.cycles.blur_glossy = 0.0
scene.cycles.volume_bounces = 1
scene.cycles.pixel_filter_type = 'GAUSSIAN'
scene.cycles.sample_clamp_indirect = 0.0
scene.view_settings.view_transform = 'Raw'
bpy.context.view_layer.update()

# ---- added for rendering (the .blend has no active camera): camera
cam_auto = bpy.data.cameras.new('AutoCamera')
cam_auto.lens = 50.0
cam_auto.sensor_width = 36.0
cam_auto.clip_end = 1000.0
ob_auto_camera = bpy.data.objects.new('AutoCamera', cam_auto)
scene.collection.objects.link(ob_auto_camera)
ob_auto_camera.location = (11.0299, -12.8405, 12.9362)
ob_auto_camera.rotation_euler = (1.09748, -7.21219e-08, 0.694738)
scene.camera = ob_auto_camera
bpy.context.view_layer.update()
